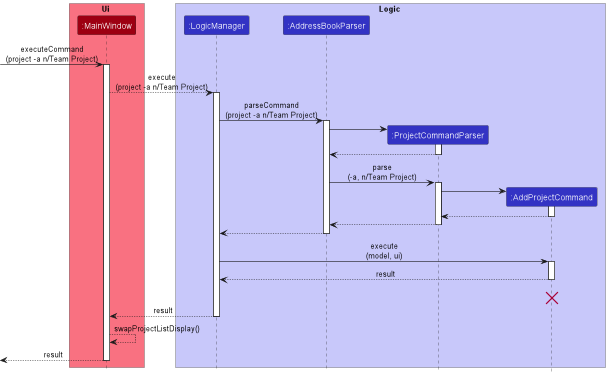

The diagram above was rendered by PlantUML. Its source (embedded in the PNG):
@startuml
!include style.puml

box Ui MODEL_COLOR_T1
participant ":MainWindow" as MainWindow MODEL_COLOR
end box

box Logic LOGIC_COLOR_T1
participant ":LogicManager" as LogicManager LOGIC_COLOR
participant ":AddressBookParser" as AddressBookParser LOGIC_COLOR
participant ":ProjectCommandParser" as ProjectCommandParser LOGIC_COLOR
participant ":AddProjectCommand" as AddProjectCommand LOGIC_COLOR
end box

[-> MainWindow : executeCommand\n(project -a n/Team Project)
activate MainWindow

MainWindow --> LogicManager : execute\n(project -a n/Team Project)
activate LogicManager

LogicManager -> AddressBookParser : parseCommand\n(project -a n/Team Project)
activate AddressBookParser

create ProjectCommandParser
AddressBookParser -> ProjectCommandParser
activate ProjectCommandParser
ProjectCommandParser --> AddressBookParser
deactivate ProjectCommandParser
AddressBookParser -> ProjectCommandParser : parse\n(-a, n/Team Project)
activate ProjectCommandParser

create AddProjectCommand
ProjectCommandParser -> AddProjectCommand
activate AddProjectCommand

AddProjectCommand --> ProjectCommandParser
deactivate AddProjectCommand

ProjectCommandParser --> AddressBookParser
deactivate ProjectCommandParser

AddressBookParser --> LogicManager
deactivate AddressBookParser

LogicManager -> AddProjectCommand : execute\n(model, ui)
activate AddProjectCommand

AddProjectCommand --> LogicManager : result
deactivate AddProjectCommand

AddProjectCommand -[hidden]-> LogicManager : result
destroy AddProjectCommand

MainWindow <-- LogicManager : result
deactivate LogicManager
MainWindow --> MainWindow : swapProjectListDisplay()

[<-- MainWindow : result
deactivate MainWindow

@enduml